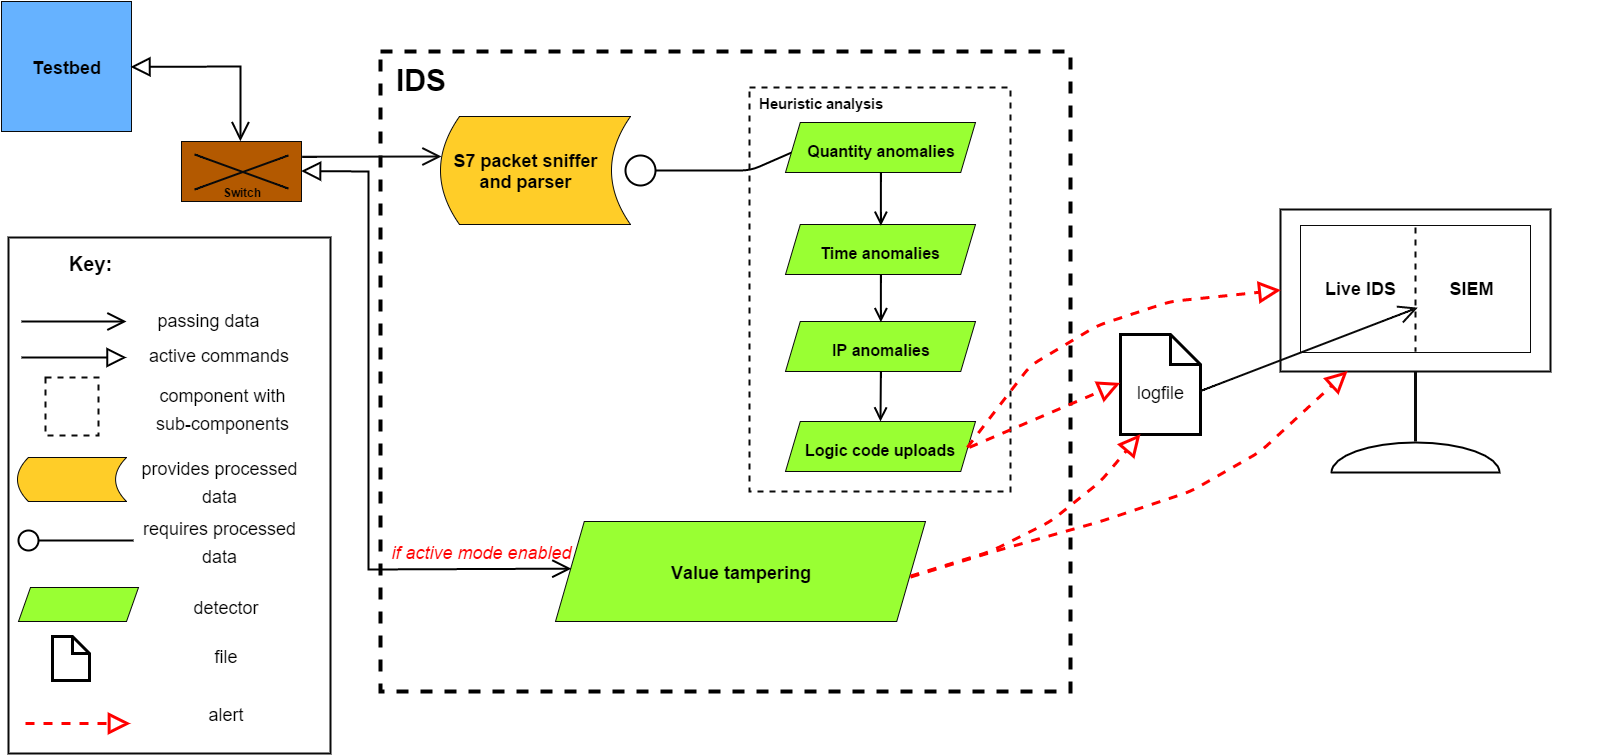

The diagram above was exported from draw.io. Its source (the exported page's mxGraphModel, read from the mxfile embedded in the PNG):
<mxGraphModel dx="1048" dy="560" grid="0" gridSize="10" guides="1" tooltips="1" connect="1" arrows="1" fold="1" page="1" pageScale="1" pageWidth="1600" pageHeight="800" background="#ffffff" math="0">
  <root>
    <mxCell id="0" />
    <mxCell id="1" parent="0" />
    <mxCell id="2" value="" style="whiteSpace=wrap;html=1;plain-blue;gradientColor=none;fillColor=#66B2FF;strokeColor=#0A0A0A;" vertex="1" parent="1">
      <mxGeometry y="30" width="130" height="130" as="geometry" />
    </mxCell>
    <mxCell id="5" value="&lt;h2&gt;Testbed&lt;/h2&gt;" style="text;html=1;strokeColor=none;fillColor=none;align=center;verticalAlign=middle;whiteSpace=wrap;overflow=hidden;rotation=0;" vertex="1" parent="1">
      <mxGeometry x="12" y="65" width="105" height="60" as="geometry" />
    </mxCell>
    <mxCell id="6" value="" style="whiteSpace=wrap;html=1;plain-gray;gradientColor=none;fillColor=#B35900;strokeColor=#0A0A0A;" vertex="1" parent="1">
      <mxGeometry x="180" y="170" width="120" height="60" as="geometry" />
    </mxCell>
    <mxCell id="7" value="" style="line;html=1;strokeColor=#0A0A0A;fillColor=#8A4500;gradientColor=none;strokeWidth=2;rotation=-20;" vertex="1" parent="1">
      <mxGeometry x="190" y="196" width="100" height="10" as="geometry" />
    </mxCell>
    <mxCell id="8" value="" style="line;html=1;strokeColor=#0A0A0A;fillColor=#8A4500;gradientColor=none;strokeWidth=2;rotation=20;" vertex="1" parent="1">
      <mxGeometry x="190" y="195" width="100" height="10" as="geometry" />
    </mxCell>
    <mxCell id="9" style="edgeStyle=orthogonalEdgeStyle;rounded=0;html=1;exitX=0.75;exitY=0.5;exitPerimeter=0;entryX=0.75;entryY=0.5;entryPerimeter=0;jettySize=auto;orthogonalLoop=1;" edge="1" parent="1" source="8" target="8">
      <mxGeometry relative="1" as="geometry" />
    </mxCell>
    <mxCell id="10" style="edgeStyle=orthogonalEdgeStyle;rounded=0;html=1;exitX=0.25;exitY=0.5;exitPerimeter=0;entryX=0.25;entryY=0.5;entryPerimeter=0;jettySize=auto;orthogonalLoop=1;" edge="1" parent="1" source="7" target="7">
      <mxGeometry relative="1" as="geometry" />
    </mxCell>
    <mxCell id="12" value="&lt;b&gt;Switch&lt;/b&gt;" style="text;html=1;strokeColor=none;fillColor=none;align=center;verticalAlign=middle;whiteSpace=wrap;overflow=hidden;" vertex="1" parent="1">
      <mxGeometry x="200" y="210" width="80" height="20" as="geometry" />
    </mxCell>
    <mxCell id="13" value="" style="endArrow=open;startArrow=block;html=1;startFill=0;strokeWidth=2;endFill=0;entryX=0.5;entryY=0;exitX=1;exitY=0.5;targetPerimeterSpacing=0;sourcePerimeterSpacing=0;endSize=15;startSize=15;rounded=0;" edge="1" parent="1">
      <mxGeometry width="50" height="50" relative="1" as="geometry">
        <mxPoint x="128.99009900990097" y="95.41584158415844" as="sourcePoint" />
        <mxPoint x="238.89108910891082" y="169.67326732673268" as="targetPoint" />
        <Array as="points">
          <mxPoint x="239" y="95" />
        </Array>
      </mxGeometry>
    </mxCell>
    <mxCell id="18" value="" style="shape=note;whiteSpace=wrap;html=1;strokeColor=#000000;strokeWidth=3;fillColor=#ffffff;" vertex="1" parent="1">
      <mxGeometry x="1119" y="363" width="80" height="100" as="geometry" />
    </mxCell>
    <mxCell id="14" value="" style="whiteSpace=wrap;html=1;strokeWidth=4;gradientDirection=south;fillColor=none;strokeColor=#000000;dashed=1;" vertex="1" parent="1">
      <mxGeometry x="379" y="80" width="690" height="640" as="geometry" />
    </mxCell>
    <mxCell id="15" value="&lt;h1&gt;&lt;font style=&quot;font-size: 30px&quot;&gt;IDS&lt;/font&gt;&lt;/h1&gt;" style="text;html=1;strokeColor=none;fillColor=none;align=center;verticalAlign=middle;whiteSpace=wrap;overflow=hidden;rotation=0;" vertex="1" parent="1">
      <mxGeometry x="339" y="65" width="160" height="85" as="geometry" />
    </mxCell>
    <mxCell id="30" value="" style="endArrow=oval;html=1;strokeWidth=2;endFill=0;endSize=30;strokeColor=#000000;exitX=0;exitY=0.5;" edge="1" parent="1" source="44">
      <mxGeometry width="50" height="50" relative="1" as="geometry">
        <mxPoint x="746" y="199" as="sourcePoint" />
        <mxPoint x="639" y="199" as="targetPoint" />
        <Array as="points">
          <mxPoint x="749" y="199" />
        </Array>
      </mxGeometry>
    </mxCell>
    <mxCell id="34" value="" style="whiteSpace=wrap;html=1;strokeColor=#0A0A0A;strokeWidth=2;fillColor=none;gradientColor=none;dashed=1;" vertex="1" parent="1">
      <mxGeometry x="748" y="116" width="261" height="404" as="geometry" />
    </mxCell>
    <mxCell id="35" value="&lt;h2&gt;&lt;font style=&quot;font-size: 15px&quot;&gt;Heuristic analysis&lt;/font&gt;&lt;/h2&gt;" style="text;html=1;strokeColor=none;fillColor=none;align=center;verticalAlign=middle;whiteSpace=wrap;overflow=hidden;rotation=0;" vertex="1" parent="1">
      <mxGeometry x="739" y="100" width="160" height="60" as="geometry" />
    </mxCell>
    <mxCell id="36" value="" style="group" vertex="1" connectable="0" parent="1">
      <mxGeometry x="439" y="145" width="190" height="108" as="geometry" />
    </mxCell>
    <mxCell id="22" value="" style="group" vertex="1" connectable="0" parent="36">
      <mxGeometry width="190" height="108" as="geometry" />
    </mxCell>
    <mxCell id="20" value="" style="shape=dataStorage;whiteSpace=wrap;html=1;strokeWidth=1;plain-orange;gradientColor=none;strokeColor=#0A0A0A;" vertex="1" parent="22">
      <mxGeometry width="190" height="108" as="geometry" />
    </mxCell>
    <mxCell id="21" value="&lt;h2&gt;S7 packet sniffer and parser&lt;/h2&gt;" style="text;html=1;strokeColor=none;fillColor=none;align=center;verticalAlign=middle;whiteSpace=wrap;overflow=hidden;rotation=0;" vertex="1" parent="22">
      <mxGeometry y="12" width="170" height="83" as="geometry" />
    </mxCell>
    <mxCell id="40" value="" style="group" vertex="1" connectable="0" parent="1">
      <mxGeometry x="554" y="550" width="370" height="100" as="geometry" />
    </mxCell>
    <mxCell id="38" value="" style="shape=parallelogram;whiteSpace=wrap;html=1;strokeColor=#0A0A0A;strokeWidth=1;fillColor=#99FF33;gradientColor=none;size=0.077745071804478;" vertex="1" parent="40">
      <mxGeometry width="370" height="100" as="geometry" />
    </mxCell>
    <mxCell id="39" value="&lt;h2&gt;Value tampering&lt;/h2&gt;" style="text;html=1;strokeColor=none;fillColor=none;align=center;verticalAlign=middle;whiteSpace=wrap;overflow=hidden;rotation=0;" vertex="1" parent="40">
      <mxGeometry x="90" y="20" width="190" height="60" as="geometry" />
    </mxCell>
    <mxCell id="41" value="&lt;h2&gt;&lt;span style=&quot;font-weight: normal&quot;&gt;logfile&lt;/span&gt;&lt;/h2&gt;" style="text;html=1;strokeColor=none;fillColor=none;align=center;verticalAlign=middle;whiteSpace=wrap;overflow=hidden;rotation=0;" vertex="1" parent="1">
      <mxGeometry x="1106.970297029703" y="390" width="105" height="60" as="geometry" />
    </mxCell>
    <mxCell id="46" value="" style="group" vertex="1" connectable="0" parent="1">
      <mxGeometry x="784" y="151" width="190" height="50" as="geometry" />
    </mxCell>
    <mxCell id="43" value="" style="shape=parallelogram;whiteSpace=wrap;html=1;strokeColor=#0A0A0A;strokeWidth=1;fillColor=#99FF33;gradientColor=none;size=0.077745071804478;" vertex="1" parent="46">
      <mxGeometry width="190" height="50" as="geometry" />
    </mxCell>
    <mxCell id="44" value="&lt;h2&gt;&lt;font style=&quot;font-size: 16px&quot;&gt;Quantity anomalies&lt;/font&gt;&lt;/h2&gt;" style="text;html=1;strokeColor=none;fillColor=none;align=center;verticalAlign=middle;whiteSpace=wrap;overflow=hidden;rotation=0;" vertex="1" parent="46">
      <mxGeometry x="16" y="1" width="158" height="49" as="geometry" />
    </mxCell>
    <mxCell id="47" value="" style="group" vertex="1" connectable="0" parent="1">
      <mxGeometry x="784" y="253" width="190" height="50" as="geometry" />
    </mxCell>
    <mxCell id="48" value="" style="shape=parallelogram;whiteSpace=wrap;html=1;strokeColor=#0A0A0A;strokeWidth=1;fillColor=#99FF33;gradientColor=none;size=0.077745071804478;" vertex="1" parent="47">
      <mxGeometry width="190" height="50" as="geometry" />
    </mxCell>
    <mxCell id="49" value="&lt;h2&gt;&lt;font style=&quot;font-size: 16px&quot;&gt;Time anomalies&lt;/font&gt;&lt;/h2&gt;" style="text;html=1;strokeColor=none;fillColor=none;align=center;verticalAlign=middle;whiteSpace=wrap;overflow=hidden;rotation=0;" vertex="1" parent="47">
      <mxGeometry x="16" y="1" width="158" height="49" as="geometry" />
    </mxCell>
    <mxCell id="50" value="" style="group" vertex="1" connectable="0" parent="1">
      <mxGeometry x="784" y="350" width="190" height="50" as="geometry" />
    </mxCell>
    <mxCell id="51" value="" style="shape=parallelogram;whiteSpace=wrap;html=1;strokeColor=#0A0A0A;strokeWidth=1;fillColor=#99FF33;gradientColor=none;size=0.077745071804478;" vertex="1" parent="50">
      <mxGeometry width="190" height="50" as="geometry" />
    </mxCell>
    <mxCell id="52" value="&lt;h2&gt;&lt;font style=&quot;font-size: 16px&quot;&gt;IP anomalies&lt;/font&gt;&lt;/h2&gt;" style="text;html=1;strokeColor=none;fillColor=none;align=center;verticalAlign=middle;whiteSpace=wrap;overflow=hidden;rotation=0;" vertex="1" parent="50">
      <mxGeometry x="16" y="1" width="158" height="49" as="geometry" />
    </mxCell>
    <mxCell id="53" value="" style="group" vertex="1" connectable="0" parent="1">
      <mxGeometry x="784" y="450" width="190" height="50" as="geometry" />
    </mxCell>
    <mxCell id="54" value="" style="shape=parallelogram;whiteSpace=wrap;html=1;strokeColor=#0A0A0A;strokeWidth=1;fillColor=#99FF33;gradientColor=none;size=0.077745071804478;" vertex="1" parent="53">
      <mxGeometry width="190" height="50" as="geometry" />
    </mxCell>
    <mxCell id="55" value="&lt;h2&gt;&lt;font style=&quot;font-size: 16px&quot;&gt;Logic code uploads&lt;/font&gt;&lt;/h2&gt;" style="text;html=1;strokeColor=none;fillColor=none;align=center;verticalAlign=middle;whiteSpace=wrap;overflow=hidden;rotation=0;" vertex="1" parent="53">
      <mxGeometry x="16" y="1" width="158" height="49" as="geometry" />
    </mxCell>
    <mxCell id="57" value="" style="endArrow=open;html=1;strokeColor=#000000;strokeWidth=2;exitX=0.5;exitY=1;entryX=0.5;entryY=0;endFill=0;endSize=10;" edge="1" parent="1" source="44" target="49">
      <mxGeometry width="50" height="50" relative="1" as="geometry">
        <mxPoint x="849" y="240" as="sourcePoint" />
        <mxPoint x="899" y="190" as="targetPoint" />
      </mxGeometry>
    </mxCell>
    <mxCell id="58" value="" style="endArrow=open;html=1;strokeColor=#000000;strokeWidth=2;exitX=0.5;exitY=1;entryX=0.5;entryY=0;endFill=0;endSize=10;" edge="1" parent="1" source="49" target="52">
      <mxGeometry x="888.7920792079208" y="210.90099009900985" width="50" height="50" as="geometry">
        <mxPoint x="888.7920792079208" y="210.90099009900985" as="sourcePoint" />
        <mxPoint x="888.7920792079208" y="264.3663366336633" as="targetPoint" />
      </mxGeometry>
    </mxCell>
    <mxCell id="59" value="" style="endArrow=open;html=1;strokeColor=#000000;strokeWidth=2;exitX=0.5;exitY=1;endFill=0;endSize=10;" edge="1" parent="1" source="52">
      <mxGeometry x="898.7920792079208" y="220.90099009900985" width="50" height="50" as="geometry">
        <mxPoint x="898.7920792079208" y="220.90099009900985" as="sourcePoint" />
        <mxPoint x="879" y="450" as="targetPoint" />
      </mxGeometry>
    </mxCell>
    <mxCell id="60" value="" style="endArrow=block;html=1;strokeColor=#FF0000;strokeWidth=3;exitX=1;exitY=0.5;entryX=0.115;entryY=0.35;entryPerimeter=0;endFill=0;endSize=15;dashed=1;" edge="1" parent="1" target="41">
      <mxGeometry width="50" height="50" relative="1" as="geometry">
        <mxPoint x="967.8571428571429" y="475.9047619047619" as="sourcePoint" />
        <mxPoint x="1083" y="411" as="targetPoint" />
      </mxGeometry>
    </mxCell>
    <mxCell id="61" value="" style="endArrow=block;html=1;strokeColor=#FF0000;strokeWidth=3;entryX=0.25;entryY=1;endFill=0;endSize=15;dashed=1;" edge="1" parent="1" target="18">
      <mxGeometry x="1048.857142857143" y="566.6190476190477" width="50" height="50" as="geometry">
        <mxPoint x="908.9999999999998" y="604.6036013813518" as="sourcePoint" />
        <mxPoint x="1200.095238095238" y="566.6190476190477" as="targetPoint" />
        <Array as="points">
          <mxPoint x="989" y="580" />
          <mxPoint x="1049" y="550" />
          <mxPoint x="1099" y="510" />
        </Array>
      </mxGeometry>
    </mxCell>
    <mxCell id="62" value="" style="endArrow=open;startArrow=block;html=1;startFill=0;strokeWidth=2;endFill=0;entryX=0.044;entryY=0.475;exitX=1;exitY=0.5;targetPerimeterSpacing=0;sourcePerimeterSpacing=0;endSize=15;startSize=15;rounded=0;entryPerimeter=0;" edge="1" parent="1" source="6" target="38">
      <mxGeometry x="394.99009900990086" y="318" width="50" height="50" as="geometry">
        <mxPoint x="394.99009900990086" y="318.41584158415844" as="sourcePoint" />
        <mxPoint x="504.8910891089108" y="392.67326732673257" as="targetPoint" />
        <Array as="points">
          <mxPoint x="367" y="200" />
          <mxPoint x="367" y="598" />
        </Array>
      </mxGeometry>
    </mxCell>
    <mxCell id="75" value="" style="group" vertex="1" connectable="0" parent="1">
      <mxGeometry x="1279" y="238" width="270" height="263" as="geometry" />
    </mxCell>
    <mxCell id="71" value="" style="group" vertex="1" connectable="0" parent="75">
      <mxGeometry width="270" height="263" as="geometry" />
    </mxCell>
    <mxCell id="65" value="" style="group;strokeWidth=100;" vertex="1" connectable="0" parent="71">
      <mxGeometry width="270" height="176" as="geometry" />
    </mxCell>
    <mxCell id="63" value="" style="whiteSpace=wrap;html=1;strokeColor=#0A0A0A;strokeWidth=2;fillColor=none;gradientColor=none;" vertex="1" parent="65">
      <mxGeometry width="270" height="162" as="geometry" />
    </mxCell>
    <mxCell id="64" value="" style="whiteSpace=wrap;html=1;strokeColor=#0A0A0A;strokeWidth=1;fillColor=none;gradientColor=none;" vertex="1" parent="65">
      <mxGeometry x="20" y="16" width="230" height="127" as="geometry" />
    </mxCell>
    <mxCell id="70" style="edgeStyle=orthogonalEdgeStyle;rounded=0;html=1;exitX=1;exitY=0.75;entryX=1;entryY=0.75;dashed=1;startArrow=block;startFill=0;startSize=10;endArrow=block;endFill=0;endSize=10;jettySize=auto;orthogonalLoop=1;strokeColor=#FF0000;strokeWidth=3;" edge="1" parent="65" source="63" target="63">
      <mxGeometry relative="1" as="geometry" />
    </mxCell>
    <mxCell id="72" value="" style="line;direction=south;html=1;strokeColor=#0A0A0A;strokeWidth=2;fillColor=none;gradientColor=none;dashed=1;" vertex="1" parent="65">
      <mxGeometry x="130" y="18" width="10" height="124" as="geometry" />
    </mxCell>
    <mxCell id="73" value="&lt;h2&gt;Live IDS&lt;/h2&gt;" style="text;html=1;strokeColor=none;fillColor=none;align=center;verticalAlign=middle;whiteSpace=wrap;overflow=hidden;rotation=0;" vertex="1" parent="65">
      <mxGeometry x="27.28571428571422" y="48" width="105" height="60" as="geometry" />
    </mxCell>
    <mxCell id="74" value="&lt;h2&gt;SIEM&lt;/h2&gt;" style="text;html=1;strokeColor=none;fillColor=none;align=center;verticalAlign=middle;whiteSpace=wrap;overflow=hidden;rotation=0;" vertex="1" parent="65">
      <mxGeometry x="137.28571428571422" y="48" width="105" height="60" as="geometry" />
    </mxCell>
    <mxCell id="66" value="" style="line;direction=south;html=1;strokeColor=#0A0A0A;strokeWidth=3;fillColor=none;gradientColor=none;" vertex="1" parent="71">
      <mxGeometry x="130" y="162" width="10" height="70" as="geometry" />
    </mxCell>
    <mxCell id="67" style="edgeStyle=orthogonalEdgeStyle;rounded=0;html=1;exitX=0.75;exitY=0.5;exitPerimeter=0;entryX=0.75;entryY=0.5;entryPerimeter=0;dashed=1;startArrow=block;startFill=0;startSize=10;endArrow=block;endFill=0;endSize=10;jettySize=auto;orthogonalLoop=1;strokeColor=#FF0000;strokeWidth=3;" edge="1" parent="71" source="66" target="66">
      <mxGeometry relative="1" as="geometry" />
    </mxCell>
    <mxCell id="69" value="" style="verticalLabelPosition=bottom;verticalAlign=top;html=1;strokeWidth=2;shape=mxgraph.basic.half_circle;fillColor=none;gradientColor=none;rotation=-180;" vertex="1" parent="71">
      <mxGeometry x="51" y="233" width="168" height="30" as="geometry" />
    </mxCell>
    <mxCell id="76" value="" style="endArrow=block;html=1;strokeColor=#FF0000;strokeWidth=3;entryX=0.25;entryY=1;endFill=0;endSize=15;dashed=1;" edge="1" parent="1" target="63">
      <mxGeometry x="1048.857142857143" y="567.6190476190477" width="50" height="50" as="geometry">
        <mxPoint x="909" y="605.6036013813518" as="sourcePoint" />
        <mxPoint x="1139.586206896552" y="463.2758620689656" as="targetPoint" />
        <Array as="points">
          <mxPoint x="989" y="581" />
          <mxPoint x="1099" y="550" />
          <mxPoint x="1189" y="520" />
          <mxPoint x="1259" y="480" />
        </Array>
      </mxGeometry>
    </mxCell>
    <mxCell id="77" value="" style="endArrow=block;html=1;strokeColor=#FF0000;strokeWidth=3;exitX=1;exitY=0.5;endFill=0;endSize=15;dashed=1;entryX=0;entryY=0.5;" edge="1" parent="1" target="63">
      <mxGeometry x="965.8571428571431" y="410.55172413793116" width="50" height="50" as="geometry">
        <mxPoint x="965.8571428571431" y="475.9047619047619" as="sourcePoint" />
        <mxPoint x="1167" y="298" as="targetPoint" />
        <Array as="points">
          <mxPoint x="998" y="434" />
          <mxPoint x="1029" y="394" />
          <mxPoint x="1096" y="354" />
          <mxPoint x="1169" y="330" />
        </Array>
      </mxGeometry>
    </mxCell>
    <mxCell id="79" value="" style="endArrow=open;html=1;strokeColor=#0A0A0A;strokeWidth=2;endSize=15;endFill=0;exitX=0.876;exitY=0.5;exitPerimeter=0;" edge="1" parent="1" source="41" target="74">
      <mxGeometry width="50" height="50" relative="1" as="geometry">
        <mxPoint x="1349" y="650" as="sourcePoint" />
        <mxPoint x="1399" y="600" as="targetPoint" />
      </mxGeometry>
    </mxCell>
    <mxCell id="111" value="" style="group" vertex="1" connectable="0" parent="1">
      <mxGeometry x="7" y="259" width="322" height="523" as="geometry" />
    </mxCell>
    <mxCell id="82" value="&lt;h1&gt;&lt;font style=&quot;font-size: 20px&quot;&gt;Key:&lt;/font&gt;&lt;/h1&gt;" style="text;html=1;strokeColor=none;fillColor=none;align=center;verticalAlign=middle;whiteSpace=wrap;overflow=hidden;rotation=0;" vertex="1" parent="111">
      <mxGeometry x="22" width="119" height="60" as="geometry" />
    </mxCell>
    <mxCell id="83" value="" style="endArrow=open;startArrow=none;html=1;startFill=0;strokeWidth=2;endFill=0;targetPerimeterSpacing=0;sourcePerimeterSpacing=0;endSize=15;startSize=15;rounded=0;" edge="1" parent="111">
      <mxGeometry x="-48.00990099009914" y="90.99999999999989" width="50" height="50" as="geometry">
        <mxPoint x="13" y="91" as="sourcePoint" />
        <mxPoint x="118" y="91" as="targetPoint" />
        <Array as="points">
          <mxPoint x="62" y="91" />
        </Array>
      </mxGeometry>
    </mxCell>
    <mxCell id="85" value="" style="endArrow=block;startArrow=none;html=1;startFill=0;strokeWidth=2;endFill=0;targetPerimeterSpacing=0;sourcePerimeterSpacing=0;endSize=15;startSize=15;rounded=0;" edge="1" parent="111">
      <mxGeometry x="-48.00990099009914" y="126.99999999999989" width="50" height="50" as="geometry">
        <mxPoint x="13" y="127" as="sourcePoint" />
        <mxPoint x="118" y="127" as="targetPoint" />
        <Array as="points">
          <mxPoint x="62" y="127" />
        </Array>
      </mxGeometry>
    </mxCell>
    <mxCell id="86" value="&lt;h1&gt;&lt;font style=&quot;font-weight: normal ; font-size: 18px&quot;&gt;passing data&lt;/font&gt;&lt;/h1&gt;" style="text;html=1;strokeColor=none;fillColor=none;align=center;verticalAlign=middle;whiteSpace=wrap;overflow=hidden;rotation=0;" vertex="1" parent="111">
      <mxGeometry x="129" y="56" width="139" height="60" as="geometry" />
    </mxCell>
    <mxCell id="87" value="&lt;h1&gt;&lt;font style=&quot;font-weight: normal ; font-size: 18px&quot;&gt;active commands&lt;/font&gt;&lt;/h1&gt;" style="text;html=1;strokeColor=none;fillColor=none;align=center;verticalAlign=middle;whiteSpace=wrap;overflow=hidden;rotation=0;" vertex="1" parent="111">
      <mxGeometry x="128" y="91" width="164" height="60" as="geometry" />
    </mxCell>
    <mxCell id="89" value="" style="group" vertex="1" connectable="0" parent="111">
      <mxGeometry x="9" y="227" width="109" height="44" as="geometry" />
    </mxCell>
    <mxCell id="90" value="" style="shape=dataStorage;whiteSpace=wrap;html=1;strokeWidth=1;plain-orange;gradientColor=none;strokeColor=#0A0A0A;" vertex="1" parent="89">
      <mxGeometry width="109" height="44" as="geometry" />
    </mxCell>
    <mxCell id="94" value="&lt;h1&gt;&lt;font style=&quot;font-weight: normal ; font-size: 18px&quot;&gt;provides processed data&lt;/font&gt;&lt;/h1&gt;" style="text;html=1;strokeColor=none;fillColor=none;align=center;verticalAlign=middle;whiteSpace=wrap;overflow=hidden;rotation=0;" vertex="1" parent="111">
      <mxGeometry x="129" y="204" width="164" height="77" as="geometry" />
    </mxCell>
    <mxCell id="95" value="" style="endArrow=none;startArrow=oval;html=1;startFill=0;strokeWidth=2;endFill=0;targetPerimeterSpacing=0;sourcePerimeterSpacing=0;endSize=15;startSize=20;rounded=0;" edge="1" parent="111">
      <mxGeometry x="-41.00990099009914" y="309.9999999999999" width="50" height="50" as="geometry">
        <mxPoint x="20" y="310.0000000000001" as="sourcePoint" />
        <mxPoint x="125" y="310.0000000000001" as="targetPoint" />
        <Array as="points">
          <mxPoint x="69" y="310" />
        </Array>
      </mxGeometry>
    </mxCell>
    <mxCell id="96" value="&lt;h1&gt;&lt;font style=&quot;font-weight: normal ; font-size: 18px&quot;&gt;requires&lt;/font&gt;&lt;span style=&quot;font-size: 18px ; font-weight: normal ; line-height: 1.2&quot;&gt;&amp;nbsp;processed data&lt;/span&gt;&lt;/h1&gt;" style="text;html=1;strokeColor=none;fillColor=none;align=center;verticalAlign=middle;whiteSpace=wrap;overflow=hidden;rotation=0;" vertex="1" parent="111">
      <mxGeometry x="129" y="264" width="164" height="77" as="geometry" />
    </mxCell>
    <mxCell id="99" value="" style="shape=parallelogram;whiteSpace=wrap;html=1;strokeColor=#0A0A0A;strokeWidth=1;fillColor=#99FF33;gradientColor=none;size=0.09996064541519306;" vertex="1" parent="111">
      <mxGeometry x="10" y="357" width="120" height="34" as="geometry" />
    </mxCell>
    <mxCell id="101" value="&lt;h1&gt;&lt;span style=&quot;font-size: 18px ; font-weight: normal ; line-height: 21.6px&quot;&gt;detector&lt;/span&gt;&lt;/h1&gt;" style="text;html=1;strokeColor=none;fillColor=none;align=center;verticalAlign=middle;whiteSpace=wrap;overflow=hidden;rotation=0;" vertex="1" parent="111">
      <mxGeometry x="134" y="335" width="164" height="77" as="geometry" />
    </mxCell>
    <mxCell id="102" value="" style="shape=note;whiteSpace=wrap;html=1;strokeColor=#000000;strokeWidth=3;fillColor=#ffffff;size=17;" vertex="1" parent="111">
      <mxGeometry x="44" y="406" width="37" height="44" as="geometry" />
    </mxCell>
    <mxCell id="103" value="&lt;h1&gt;&lt;span style=&quot;font-size: 18px ; font-weight: normal ; line-height: 21.6px&quot;&gt;file&lt;/span&gt;&lt;/h1&gt;" style="text;html=1;strokeColor=none;fillColor=none;align=center;verticalAlign=middle;whiteSpace=wrap;overflow=hidden;rotation=0;" vertex="1" parent="111">
      <mxGeometry x="134" y="384" width="164" height="77" as="geometry" />
    </mxCell>
    <mxCell id="104" value="" style="endArrow=block;startArrow=none;html=1;startFill=0;strokeWidth=3;endFill=0;targetPerimeterSpacing=0;sourcePerimeterSpacing=0;endSize=15;startSize=15;rounded=0;dashed=1;strokeColor=#FF0000;" edge="1" parent="111">
      <mxGeometry x="-44.00990099009914" y="492.9999999999999" width="50" height="50" as="geometry">
        <mxPoint x="17" y="493" as="sourcePoint" />
        <mxPoint x="122.00000000000045" y="493" as="targetPoint" />
        <Array as="points">
          <mxPoint x="66" y="493" />
        </Array>
      </mxGeometry>
    </mxCell>
    <mxCell id="105" value="&lt;h1&gt;&lt;span style=&quot;font-size: 18px ; font-weight: normal ; line-height: 21.6px&quot;&gt;alert&lt;/span&gt;&lt;/h1&gt;" style="text;html=1;strokeColor=none;fillColor=none;align=center;verticalAlign=middle;whiteSpace=wrap;overflow=hidden;rotation=0;" vertex="1" parent="111">
      <mxGeometry x="134" y="443" width="164" height="77" as="geometry" />
    </mxCell>
    <mxCell id="107" value="" style="whiteSpace=wrap;html=1;dashed=1;strokeColor=#0A0A0A;strokeWidth=2;fillColor=none;gradientColor=none;" vertex="1" parent="111">
      <mxGeometry x="37" y="147" width="53" height="58" as="geometry" />
    </mxCell>
    <mxCell id="108" value="&lt;h1&gt;&lt;font style=&quot;font-weight: normal ; font-size: 18px&quot;&gt;component with sub-components&lt;/font&gt;&lt;/h1&gt;" style="text;html=1;strokeColor=none;fillColor=none;align=center;verticalAlign=middle;whiteSpace=wrap;overflow=hidden;rotation=0;" vertex="1" parent="111">
      <mxGeometry x="132" y="131" width="164" height="80" as="geometry" />
    </mxCell>
    <mxCell id="110" value="" style="whiteSpace=wrap;html=1;strokeColor=#0A0A0A;strokeWidth=2;fillColor=none;gradientColor=none;" vertex="1" parent="111">
      <mxGeometry y="7" width="322" height="516" as="geometry" />
    </mxCell>
    <mxCell id="113" value="" style="endArrow=open;html=1;strokeColor=#0A0A0A;strokeWidth=2;endFill=0;endSize=15;exitX=1;exitY=0.25;" edge="1" parent="1">
      <mxGeometry width="50" height="50" relative="1" as="geometry">
        <mxPoint x="300.6190476190477" y="185.2380952380953" as="sourcePoint" />
        <mxPoint x="440" y="185" as="targetPoint" />
      </mxGeometry>
    </mxCell>
    <mxCell id="114" value="&lt;h2&gt;&lt;span style=&quot;font-weight: normal&quot;&gt;&lt;i&gt;&lt;font color=&quot;#ff0000&quot;&gt;if active mode enabled&lt;/font&gt;&lt;/i&gt;&lt;/span&gt;&lt;/h2&gt;" style="text;html=1;strokeColor=none;fillColor=none;align=center;verticalAlign=middle;whiteSpace=wrap;overflow=hidden;rotation=0;" vertex="1" parent="1">
      <mxGeometry x="374" y="550" width="209" height="60" as="geometry" />
    </mxCell>
  </root>
</mxGraphModel>